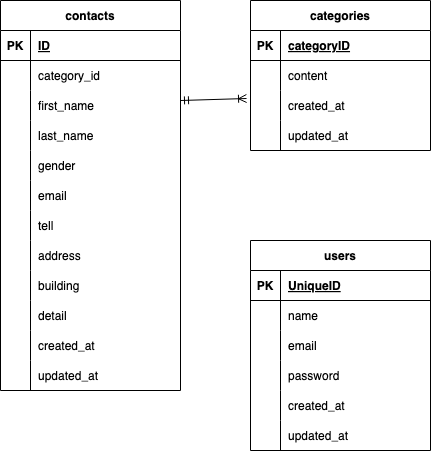

The diagram above was exported from draw.io. Its source (the exported page's mxGraphModel, read from the mxfile embedded in the PNG):
<mxGraphModel dx="511" dy="504" grid="1" gridSize="10" guides="1" tooltips="1" connect="1" arrows="1" fold="1" page="1" pageScale="1" pageWidth="1169" pageHeight="827" math="0" shadow="0">
  <root>
    <mxCell id="0" />
    <mxCell id="1" parent="0" />
    <mxCell id="2" value="contacts" style="shape=table;startSize=30;container=1;collapsible=1;childLayout=tableLayout;fixedRows=1;rowLines=0;fontStyle=1;align=center;resizeLast=1;" vertex="1" parent="1">
      <mxGeometry x="50" y="190" width="180" height="390" as="geometry" />
    </mxCell>
    <mxCell id="3" value="" style="shape=tableRow;horizontal=0;startSize=0;swimlaneHead=0;swimlaneBody=0;fillColor=none;collapsible=0;dropTarget=0;points=[[0,0.5],[1,0.5]];portConstraint=eastwest;top=0;left=0;right=0;bottom=1;" vertex="1" parent="2">
      <mxGeometry y="30" width="180" height="30" as="geometry" />
    </mxCell>
    <mxCell id="4" value="PK" style="shape=partialRectangle;connectable=0;fillColor=none;top=0;left=0;bottom=0;right=0;fontStyle=1;overflow=hidden;" vertex="1" parent="3">
      <mxGeometry width="30" height="30" as="geometry">
        <mxRectangle width="30" height="30" as="alternateBounds" />
      </mxGeometry>
    </mxCell>
    <mxCell id="5" value="ID" style="shape=partialRectangle;connectable=0;fillColor=none;top=0;left=0;bottom=0;right=0;align=left;spacingLeft=6;fontStyle=5;overflow=hidden;" vertex="1" parent="3">
      <mxGeometry x="30" width="150" height="30" as="geometry">
        <mxRectangle width="150" height="30" as="alternateBounds" />
      </mxGeometry>
    </mxCell>
    <mxCell id="6" value="" style="shape=tableRow;horizontal=0;startSize=0;swimlaneHead=0;swimlaneBody=0;fillColor=none;collapsible=0;dropTarget=0;points=[[0,0.5],[1,0.5]];portConstraint=eastwest;top=0;left=0;right=0;bottom=0;" vertex="1" parent="2">
      <mxGeometry y="60" width="180" height="30" as="geometry" />
    </mxCell>
    <mxCell id="7" value="" style="shape=partialRectangle;connectable=0;fillColor=none;top=0;left=0;bottom=0;right=0;editable=1;overflow=hidden;" vertex="1" parent="6">
      <mxGeometry width="30" height="30" as="geometry">
        <mxRectangle width="30" height="30" as="alternateBounds" />
      </mxGeometry>
    </mxCell>
    <mxCell id="8" value="category_id" style="shape=partialRectangle;connectable=0;fillColor=none;top=0;left=0;bottom=0;right=0;align=left;spacingLeft=6;overflow=hidden;" vertex="1" parent="6">
      <mxGeometry x="30" width="150" height="30" as="geometry">
        <mxRectangle width="150" height="30" as="alternateBounds" />
      </mxGeometry>
    </mxCell>
    <mxCell id="9" value="" style="shape=tableRow;horizontal=0;startSize=0;swimlaneHead=0;swimlaneBody=0;fillColor=none;collapsible=0;dropTarget=0;points=[[0,0.5],[1,0.5]];portConstraint=eastwest;top=0;left=0;right=0;bottom=0;" vertex="1" parent="2">
      <mxGeometry y="90" width="180" height="30" as="geometry" />
    </mxCell>
    <mxCell id="10" value="" style="shape=partialRectangle;connectable=0;fillColor=none;top=0;left=0;bottom=0;right=0;editable=1;overflow=hidden;" vertex="1" parent="9">
      <mxGeometry width="30" height="30" as="geometry">
        <mxRectangle width="30" height="30" as="alternateBounds" />
      </mxGeometry>
    </mxCell>
    <mxCell id="11" value="first_name" style="shape=partialRectangle;connectable=0;fillColor=none;top=0;left=0;bottom=0;right=0;align=left;spacingLeft=6;overflow=hidden;" vertex="1" parent="9">
      <mxGeometry x="30" width="150" height="30" as="geometry">
        <mxRectangle width="150" height="30" as="alternateBounds" />
      </mxGeometry>
    </mxCell>
    <mxCell id="12" value="" style="shape=tableRow;horizontal=0;startSize=0;swimlaneHead=0;swimlaneBody=0;fillColor=none;collapsible=0;dropTarget=0;points=[[0,0.5],[1,0.5]];portConstraint=eastwest;top=0;left=0;right=0;bottom=0;" vertex="1" parent="2">
      <mxGeometry y="120" width="180" height="30" as="geometry" />
    </mxCell>
    <mxCell id="13" value="" style="shape=partialRectangle;connectable=0;fillColor=none;top=0;left=0;bottom=0;right=0;editable=1;overflow=hidden;" vertex="1" parent="12">
      <mxGeometry width="30" height="30" as="geometry">
        <mxRectangle width="30" height="30" as="alternateBounds" />
      </mxGeometry>
    </mxCell>
    <mxCell id="14" value="last_name" style="shape=partialRectangle;connectable=0;fillColor=none;top=0;left=0;bottom=0;right=0;align=left;spacingLeft=6;overflow=hidden;" vertex="1" parent="12">
      <mxGeometry x="30" width="150" height="30" as="geometry">
        <mxRectangle width="150" height="30" as="alternateBounds" />
      </mxGeometry>
    </mxCell>
    <mxCell id="59" style="shape=tableRow;horizontal=0;startSize=0;swimlaneHead=0;swimlaneBody=0;fillColor=none;collapsible=0;dropTarget=0;points=[[0,0.5],[1,0.5]];portConstraint=eastwest;top=0;left=0;right=0;bottom=0;" vertex="1" parent="2">
      <mxGeometry y="150" width="180" height="30" as="geometry" />
    </mxCell>
    <mxCell id="60" style="shape=partialRectangle;connectable=0;fillColor=none;top=0;left=0;bottom=0;right=0;editable=1;overflow=hidden;" vertex="1" parent="59">
      <mxGeometry width="30" height="30" as="geometry">
        <mxRectangle width="30" height="30" as="alternateBounds" />
      </mxGeometry>
    </mxCell>
    <mxCell id="61" value="gender" style="shape=partialRectangle;connectable=0;fillColor=none;top=0;left=0;bottom=0;right=0;align=left;spacingLeft=6;overflow=hidden;" vertex="1" parent="59">
      <mxGeometry x="30" width="150" height="30" as="geometry">
        <mxRectangle width="150" height="30" as="alternateBounds" />
      </mxGeometry>
    </mxCell>
    <mxCell id="62" style="shape=tableRow;horizontal=0;startSize=0;swimlaneHead=0;swimlaneBody=0;fillColor=none;collapsible=0;dropTarget=0;points=[[0,0.5],[1,0.5]];portConstraint=eastwest;top=0;left=0;right=0;bottom=0;" vertex="1" parent="2">
      <mxGeometry y="180" width="180" height="30" as="geometry" />
    </mxCell>
    <mxCell id="63" style="shape=partialRectangle;connectable=0;fillColor=none;top=0;left=0;bottom=0;right=0;editable=1;overflow=hidden;" vertex="1" parent="62">
      <mxGeometry width="30" height="30" as="geometry">
        <mxRectangle width="30" height="30" as="alternateBounds" />
      </mxGeometry>
    </mxCell>
    <mxCell id="64" value="email" style="shape=partialRectangle;connectable=0;fillColor=none;top=0;left=0;bottom=0;right=0;align=left;spacingLeft=6;overflow=hidden;" vertex="1" parent="62">
      <mxGeometry x="30" width="150" height="30" as="geometry">
        <mxRectangle width="150" height="30" as="alternateBounds" />
      </mxGeometry>
    </mxCell>
    <mxCell id="65" style="shape=tableRow;horizontal=0;startSize=0;swimlaneHead=0;swimlaneBody=0;fillColor=none;collapsible=0;dropTarget=0;points=[[0,0.5],[1,0.5]];portConstraint=eastwest;top=0;left=0;right=0;bottom=0;" vertex="1" parent="2">
      <mxGeometry y="210" width="180" height="30" as="geometry" />
    </mxCell>
    <mxCell id="66" style="shape=partialRectangle;connectable=0;fillColor=none;top=0;left=0;bottom=0;right=0;editable=1;overflow=hidden;" vertex="1" parent="65">
      <mxGeometry width="30" height="30" as="geometry">
        <mxRectangle width="30" height="30" as="alternateBounds" />
      </mxGeometry>
    </mxCell>
    <mxCell id="67" value="tell" style="shape=partialRectangle;connectable=0;fillColor=none;top=0;left=0;bottom=0;right=0;align=left;spacingLeft=6;overflow=hidden;" vertex="1" parent="65">
      <mxGeometry x="30" width="150" height="30" as="geometry">
        <mxRectangle width="150" height="30" as="alternateBounds" />
      </mxGeometry>
    </mxCell>
    <mxCell id="68" style="shape=tableRow;horizontal=0;startSize=0;swimlaneHead=0;swimlaneBody=0;fillColor=none;collapsible=0;dropTarget=0;points=[[0,0.5],[1,0.5]];portConstraint=eastwest;top=0;left=0;right=0;bottom=0;" vertex="1" parent="2">
      <mxGeometry y="240" width="180" height="30" as="geometry" />
    </mxCell>
    <mxCell id="69" style="shape=partialRectangle;connectable=0;fillColor=none;top=0;left=0;bottom=0;right=0;editable=1;overflow=hidden;" vertex="1" parent="68">
      <mxGeometry width="30" height="30" as="geometry">
        <mxRectangle width="30" height="30" as="alternateBounds" />
      </mxGeometry>
    </mxCell>
    <mxCell id="70" value="address" style="shape=partialRectangle;connectable=0;fillColor=none;top=0;left=0;bottom=0;right=0;align=left;spacingLeft=6;overflow=hidden;" vertex="1" parent="68">
      <mxGeometry x="30" width="150" height="30" as="geometry">
        <mxRectangle width="150" height="30" as="alternateBounds" />
      </mxGeometry>
    </mxCell>
    <mxCell id="71" style="shape=tableRow;horizontal=0;startSize=0;swimlaneHead=0;swimlaneBody=0;fillColor=none;collapsible=0;dropTarget=0;points=[[0,0.5],[1,0.5]];portConstraint=eastwest;top=0;left=0;right=0;bottom=0;" vertex="1" parent="2">
      <mxGeometry y="270" width="180" height="30" as="geometry" />
    </mxCell>
    <mxCell id="72" value="    " style="shape=partialRectangle;connectable=0;fillColor=none;top=0;left=0;bottom=0;right=0;editable=1;overflow=hidden;" vertex="1" parent="71">
      <mxGeometry width="30" height="30" as="geometry">
        <mxRectangle width="30" height="30" as="alternateBounds" />
      </mxGeometry>
    </mxCell>
    <mxCell id="73" value="building" style="shape=partialRectangle;connectable=0;fillColor=none;top=0;left=0;bottom=0;right=0;align=left;spacingLeft=6;overflow=hidden;" vertex="1" parent="71">
      <mxGeometry x="30" width="150" height="30" as="geometry">
        <mxRectangle width="150" height="30" as="alternateBounds" />
      </mxGeometry>
    </mxCell>
    <mxCell id="83" style="shape=tableRow;horizontal=0;startSize=0;swimlaneHead=0;swimlaneBody=0;fillColor=none;collapsible=0;dropTarget=0;points=[[0,0.5],[1,0.5]];portConstraint=eastwest;top=0;left=0;right=0;bottom=0;" vertex="1" parent="2">
      <mxGeometry y="300" width="180" height="30" as="geometry" />
    </mxCell>
    <mxCell id="84" style="shape=partialRectangle;connectable=0;fillColor=none;top=0;left=0;bottom=0;right=0;editable=1;overflow=hidden;" vertex="1" parent="83">
      <mxGeometry width="30" height="30" as="geometry">
        <mxRectangle width="30" height="30" as="alternateBounds" />
      </mxGeometry>
    </mxCell>
    <mxCell id="85" value="detail" style="shape=partialRectangle;connectable=0;fillColor=none;top=0;left=0;bottom=0;right=0;align=left;spacingLeft=6;overflow=hidden;" vertex="1" parent="83">
      <mxGeometry x="30" width="150" height="30" as="geometry">
        <mxRectangle width="150" height="30" as="alternateBounds" />
      </mxGeometry>
    </mxCell>
    <mxCell id="80" style="shape=tableRow;horizontal=0;startSize=0;swimlaneHead=0;swimlaneBody=0;fillColor=none;collapsible=0;dropTarget=0;points=[[0,0.5],[1,0.5]];portConstraint=eastwest;top=0;left=0;right=0;bottom=0;" vertex="1" parent="2">
      <mxGeometry y="330" width="180" height="30" as="geometry" />
    </mxCell>
    <mxCell id="81" style="shape=partialRectangle;connectable=0;fillColor=none;top=0;left=0;bottom=0;right=0;editable=1;overflow=hidden;" vertex="1" parent="80">
      <mxGeometry width="30" height="30" as="geometry">
        <mxRectangle width="30" height="30" as="alternateBounds" />
      </mxGeometry>
    </mxCell>
    <mxCell id="82" value="created_at" style="shape=partialRectangle;connectable=0;fillColor=none;top=0;left=0;bottom=0;right=0;align=left;spacingLeft=6;overflow=hidden;" vertex="1" parent="80">
      <mxGeometry x="30" width="150" height="30" as="geometry">
        <mxRectangle width="150" height="30" as="alternateBounds" />
      </mxGeometry>
    </mxCell>
    <mxCell id="77" style="shape=tableRow;horizontal=0;startSize=0;swimlaneHead=0;swimlaneBody=0;fillColor=none;collapsible=0;dropTarget=0;points=[[0,0.5],[1,0.5]];portConstraint=eastwest;top=0;left=0;right=0;bottom=0;" vertex="1" parent="2">
      <mxGeometry y="360" width="180" height="30" as="geometry" />
    </mxCell>
    <mxCell id="78" style="shape=partialRectangle;connectable=0;fillColor=none;top=0;left=0;bottom=0;right=0;editable=1;overflow=hidden;" vertex="1" parent="77">
      <mxGeometry width="30" height="30" as="geometry">
        <mxRectangle width="30" height="30" as="alternateBounds" />
      </mxGeometry>
    </mxCell>
    <mxCell id="79" value="updated_at" style="shape=partialRectangle;connectable=0;fillColor=none;top=0;left=0;bottom=0;right=0;align=left;spacingLeft=6;overflow=hidden;" vertex="1" parent="77">
      <mxGeometry x="30" width="150" height="30" as="geometry">
        <mxRectangle width="150" height="30" as="alternateBounds" />
      </mxGeometry>
    </mxCell>
    <mxCell id="15" value="categories" style="shape=table;startSize=30;container=1;collapsible=1;childLayout=tableLayout;fixedRows=1;rowLines=0;fontStyle=1;align=center;resizeLast=1;" vertex="1" parent="1">
      <mxGeometry x="300" y="190" width="180" height="150" as="geometry" />
    </mxCell>
    <mxCell id="16" value="" style="shape=tableRow;horizontal=0;startSize=0;swimlaneHead=0;swimlaneBody=0;fillColor=none;collapsible=0;dropTarget=0;points=[[0,0.5],[1,0.5]];portConstraint=eastwest;top=0;left=0;right=0;bottom=1;" vertex="1" parent="15">
      <mxGeometry y="30" width="180" height="30" as="geometry" />
    </mxCell>
    <mxCell id="17" value="PK" style="shape=partialRectangle;connectable=0;fillColor=none;top=0;left=0;bottom=0;right=0;fontStyle=1;overflow=hidden;" vertex="1" parent="16">
      <mxGeometry width="30" height="30" as="geometry">
        <mxRectangle width="30" height="30" as="alternateBounds" />
      </mxGeometry>
    </mxCell>
    <mxCell id="18" value="categoryID" style="shape=partialRectangle;connectable=0;fillColor=none;top=0;left=0;bottom=0;right=0;align=left;spacingLeft=6;fontStyle=5;overflow=hidden;" vertex="1" parent="16">
      <mxGeometry x="30" width="150" height="30" as="geometry">
        <mxRectangle width="150" height="30" as="alternateBounds" />
      </mxGeometry>
    </mxCell>
    <mxCell id="19" value="" style="shape=tableRow;horizontal=0;startSize=0;swimlaneHead=0;swimlaneBody=0;fillColor=none;collapsible=0;dropTarget=0;points=[[0,0.5],[1,0.5]];portConstraint=eastwest;top=0;left=0;right=0;bottom=0;" vertex="1" parent="15">
      <mxGeometry y="60" width="180" height="30" as="geometry" />
    </mxCell>
    <mxCell id="20" value="" style="shape=partialRectangle;connectable=0;fillColor=none;top=0;left=0;bottom=0;right=0;editable=1;overflow=hidden;" vertex="1" parent="19">
      <mxGeometry width="30" height="30" as="geometry">
        <mxRectangle width="30" height="30" as="alternateBounds" />
      </mxGeometry>
    </mxCell>
    <mxCell id="21" value="content" style="shape=partialRectangle;connectable=0;fillColor=none;top=0;left=0;bottom=0;right=0;align=left;spacingLeft=6;overflow=hidden;" vertex="1" parent="19">
      <mxGeometry x="30" width="150" height="30" as="geometry">
        <mxRectangle width="150" height="30" as="alternateBounds" />
      </mxGeometry>
    </mxCell>
    <mxCell id="22" value="" style="shape=tableRow;horizontal=0;startSize=0;swimlaneHead=0;swimlaneBody=0;fillColor=none;collapsible=0;dropTarget=0;points=[[0,0.5],[1,0.5]];portConstraint=eastwest;top=0;left=0;right=0;bottom=0;" vertex="1" parent="15">
      <mxGeometry y="90" width="180" height="30" as="geometry" />
    </mxCell>
    <mxCell id="23" value="" style="shape=partialRectangle;connectable=0;fillColor=none;top=0;left=0;bottom=0;right=0;editable=1;overflow=hidden;" vertex="1" parent="22">
      <mxGeometry width="30" height="30" as="geometry">
        <mxRectangle width="30" height="30" as="alternateBounds" />
      </mxGeometry>
    </mxCell>
    <mxCell id="24" value="created_at" style="shape=partialRectangle;connectable=0;fillColor=none;top=0;left=0;bottom=0;right=0;align=left;spacingLeft=6;overflow=hidden;" vertex="1" parent="22">
      <mxGeometry x="30" width="150" height="30" as="geometry">
        <mxRectangle width="150" height="30" as="alternateBounds" />
      </mxGeometry>
    </mxCell>
    <mxCell id="25" value="" style="shape=tableRow;horizontal=0;startSize=0;swimlaneHead=0;swimlaneBody=0;fillColor=none;collapsible=0;dropTarget=0;points=[[0,0.5],[1,0.5]];portConstraint=eastwest;top=0;left=0;right=0;bottom=0;" vertex="1" parent="15">
      <mxGeometry y="120" width="180" height="30" as="geometry" />
    </mxCell>
    <mxCell id="26" value="" style="shape=partialRectangle;connectable=0;fillColor=none;top=0;left=0;bottom=0;right=0;editable=1;overflow=hidden;" vertex="1" parent="25">
      <mxGeometry width="30" height="30" as="geometry">
        <mxRectangle width="30" height="30" as="alternateBounds" />
      </mxGeometry>
    </mxCell>
    <mxCell id="27" value="updated_at" style="shape=partialRectangle;connectable=0;fillColor=none;top=0;left=0;bottom=0;right=0;align=left;spacingLeft=6;overflow=hidden;" vertex="1" parent="25">
      <mxGeometry x="30" width="150" height="30" as="geometry">
        <mxRectangle width="150" height="30" as="alternateBounds" />
      </mxGeometry>
    </mxCell>
    <mxCell id="28" value="users" style="shape=table;startSize=30;container=1;collapsible=1;childLayout=tableLayout;fixedRows=1;rowLines=0;fontStyle=1;align=center;resizeLast=1;" vertex="1" parent="1">
      <mxGeometry x="300" y="430" width="180" height="210" as="geometry" />
    </mxCell>
    <mxCell id="29" value="" style="shape=tableRow;horizontal=0;startSize=0;swimlaneHead=0;swimlaneBody=0;fillColor=none;collapsible=0;dropTarget=0;points=[[0,0.5],[1,0.5]];portConstraint=eastwest;top=0;left=0;right=0;bottom=1;" vertex="1" parent="28">
      <mxGeometry y="30" width="180" height="30" as="geometry" />
    </mxCell>
    <mxCell id="30" value="PK" style="shape=partialRectangle;connectable=0;fillColor=none;top=0;left=0;bottom=0;right=0;fontStyle=1;overflow=hidden;" vertex="1" parent="29">
      <mxGeometry width="30" height="30" as="geometry">
        <mxRectangle width="30" height="30" as="alternateBounds" />
      </mxGeometry>
    </mxCell>
    <mxCell id="31" value="UniqueID" style="shape=partialRectangle;connectable=0;fillColor=none;top=0;left=0;bottom=0;right=0;align=left;spacingLeft=6;fontStyle=5;overflow=hidden;" vertex="1" parent="29">
      <mxGeometry x="30" width="150" height="30" as="geometry">
        <mxRectangle width="150" height="30" as="alternateBounds" />
      </mxGeometry>
    </mxCell>
    <mxCell id="32" value="" style="shape=tableRow;horizontal=0;startSize=0;swimlaneHead=0;swimlaneBody=0;fillColor=none;collapsible=0;dropTarget=0;points=[[0,0.5],[1,0.5]];portConstraint=eastwest;top=0;left=0;right=0;bottom=0;" vertex="1" parent="28">
      <mxGeometry y="60" width="180" height="30" as="geometry" />
    </mxCell>
    <mxCell id="33" value="" style="shape=partialRectangle;connectable=0;fillColor=none;top=0;left=0;bottom=0;right=0;editable=1;overflow=hidden;" vertex="1" parent="32">
      <mxGeometry width="30" height="30" as="geometry">
        <mxRectangle width="30" height="30" as="alternateBounds" />
      </mxGeometry>
    </mxCell>
    <mxCell id="34" value="name" style="shape=partialRectangle;connectable=0;fillColor=none;top=0;left=0;bottom=0;right=0;align=left;spacingLeft=6;overflow=hidden;" vertex="1" parent="32">
      <mxGeometry x="30" width="150" height="30" as="geometry">
        <mxRectangle width="150" height="30" as="alternateBounds" />
      </mxGeometry>
    </mxCell>
    <mxCell id="35" value="" style="shape=tableRow;horizontal=0;startSize=0;swimlaneHead=0;swimlaneBody=0;fillColor=none;collapsible=0;dropTarget=0;points=[[0,0.5],[1,0.5]];portConstraint=eastwest;top=0;left=0;right=0;bottom=0;" vertex="1" parent="28">
      <mxGeometry y="90" width="180" height="30" as="geometry" />
    </mxCell>
    <mxCell id="36" value="" style="shape=partialRectangle;connectable=0;fillColor=none;top=0;left=0;bottom=0;right=0;editable=1;overflow=hidden;" vertex="1" parent="35">
      <mxGeometry width="30" height="30" as="geometry">
        <mxRectangle width="30" height="30" as="alternateBounds" />
      </mxGeometry>
    </mxCell>
    <mxCell id="37" value="email" style="shape=partialRectangle;connectable=0;fillColor=none;top=0;left=0;bottom=0;right=0;align=left;spacingLeft=6;overflow=hidden;" vertex="1" parent="35">
      <mxGeometry x="30" width="150" height="30" as="geometry">
        <mxRectangle width="150" height="30" as="alternateBounds" />
      </mxGeometry>
    </mxCell>
    <mxCell id="38" value="" style="shape=tableRow;horizontal=0;startSize=0;swimlaneHead=0;swimlaneBody=0;fillColor=none;collapsible=0;dropTarget=0;points=[[0,0.5],[1,0.5]];portConstraint=eastwest;top=0;left=0;right=0;bottom=0;" vertex="1" parent="28">
      <mxGeometry y="120" width="180" height="30" as="geometry" />
    </mxCell>
    <mxCell id="39" value="" style="shape=partialRectangle;connectable=0;fillColor=none;top=0;left=0;bottom=0;right=0;editable=1;overflow=hidden;" vertex="1" parent="38">
      <mxGeometry width="30" height="30" as="geometry">
        <mxRectangle width="30" height="30" as="alternateBounds" />
      </mxGeometry>
    </mxCell>
    <mxCell id="40" value="password" style="shape=partialRectangle;connectable=0;fillColor=none;top=0;left=0;bottom=0;right=0;align=left;spacingLeft=6;overflow=hidden;" vertex="1" parent="38">
      <mxGeometry x="30" width="150" height="30" as="geometry">
        <mxRectangle width="150" height="30" as="alternateBounds" />
      </mxGeometry>
    </mxCell>
    <mxCell id="89" style="shape=tableRow;horizontal=0;startSize=0;swimlaneHead=0;swimlaneBody=0;fillColor=none;collapsible=0;dropTarget=0;points=[[0,0.5],[1,0.5]];portConstraint=eastwest;top=0;left=0;right=0;bottom=0;" vertex="1" parent="28">
      <mxGeometry y="150" width="180" height="30" as="geometry" />
    </mxCell>
    <mxCell id="90" style="shape=partialRectangle;connectable=0;fillColor=none;top=0;left=0;bottom=0;right=0;editable=1;overflow=hidden;" vertex="1" parent="89">
      <mxGeometry width="30" height="30" as="geometry">
        <mxRectangle width="30" height="30" as="alternateBounds" />
      </mxGeometry>
    </mxCell>
    <mxCell id="91" value="created_at" style="shape=partialRectangle;connectable=0;fillColor=none;top=0;left=0;bottom=0;right=0;align=left;spacingLeft=6;overflow=hidden;" vertex="1" parent="89">
      <mxGeometry x="30" width="150" height="30" as="geometry">
        <mxRectangle width="150" height="30" as="alternateBounds" />
      </mxGeometry>
    </mxCell>
    <mxCell id="86" style="shape=tableRow;horizontal=0;startSize=0;swimlaneHead=0;swimlaneBody=0;fillColor=none;collapsible=0;dropTarget=0;points=[[0,0.5],[1,0.5]];portConstraint=eastwest;top=0;left=0;right=0;bottom=0;" vertex="1" parent="28">
      <mxGeometry y="180" width="180" height="30" as="geometry" />
    </mxCell>
    <mxCell id="87" style="shape=partialRectangle;connectable=0;fillColor=none;top=0;left=0;bottom=0;right=0;editable=1;overflow=hidden;" vertex="1" parent="86">
      <mxGeometry width="30" height="30" as="geometry">
        <mxRectangle width="30" height="30" as="alternateBounds" />
      </mxGeometry>
    </mxCell>
    <mxCell id="88" value="updated_at" style="shape=partialRectangle;connectable=0;fillColor=none;top=0;left=0;bottom=0;right=0;align=left;spacingLeft=6;overflow=hidden;" vertex="1" parent="86">
      <mxGeometry x="30" width="150" height="30" as="geometry">
        <mxRectangle width="150" height="30" as="alternateBounds" />
      </mxGeometry>
    </mxCell>
    <mxCell id="41" value="" style="fontSize=12;html=1;endArrow=ERoneToMany;startArrow=ERmandOne;entryX=-0.022;entryY=0.267;entryDx=0;entryDy=0;entryPerimeter=0;" edge="1" parent="1" target="22">
      <mxGeometry width="100" height="100" relative="1" as="geometry">
        <mxPoint x="230" y="290" as="sourcePoint" />
        <mxPoint x="330" y="190" as="targetPoint" />
      </mxGeometry>
    </mxCell>
  </root>
</mxGraphModel>